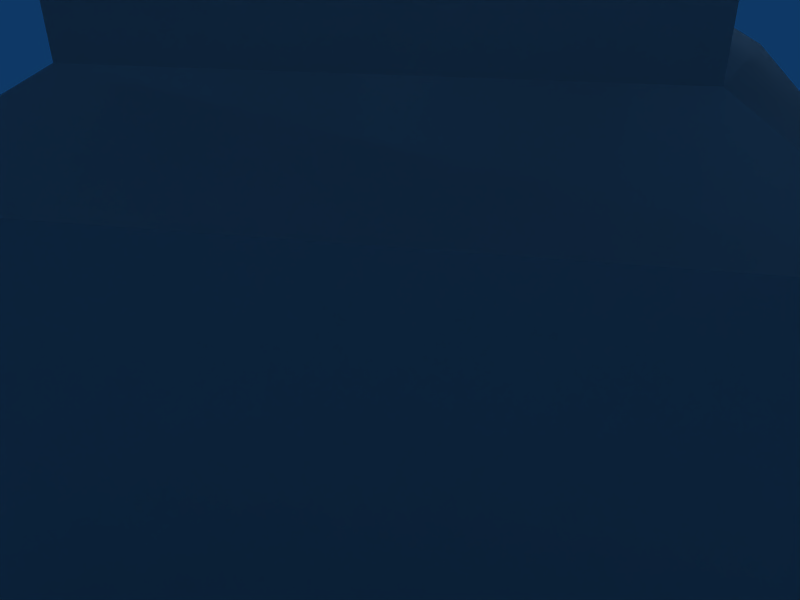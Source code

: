 # Source: grave4.blend  (saved by Blender 2.75.0; exported with 4.5.12 LTS)
import bpy
from mathutils import Matrix  # noqa: F401  (used for matrix-valued properties, if any)

bpy.ops.wm.read_factory_settings(use_empty=True)
scene = bpy.context.scene
scene.name = 'Scene'

# ---- collections
col_collection_1 = bpy.data.collections.new('Collection 1'); scene.collection.children.link(col_collection_1)

# ---- materials (node trees are filled in below, after node groups)
mat_material_003 = bpy.data.materials.new('Material.003')
mat_material_003.alpha_threshold = 0.0
mat_material_003.roughness = 0.5
mat_material_003.line_color = (0.0, 0.0, 0.0, 1.0)

# ---- material node trees

# ---- world
world_world = bpy.data.worlds.new('World'); scene.world = world_world
world_world.color = (0.05656, 0.2208, 0.4)
world_world.use_sun_shadow = False
world_world.sun_shadow_jitter_overblur = 0.0
world_world.cycles.sampling_method = 'MANUAL'
world_world.cycles.sample_map_resolution = 256

# ---- cameras
cam_camera = bpy.data.cameras.new('Camera')
cam_camera.passepartout_alpha = 0.2
cam_camera.clip_end = 100.0
cam_camera.lens = 35.0
cam_camera.sensor_width = 32.0
cam_camera.sensor_height = 18.0
cam_camera.ortho_scale = 7.314
cam_camera.show_passepartout = False
cam_camera.show_safe_areas = True
cam_camera.dof.focus_distance = 0.0
cam_camera.dof.aperture_fstop = 128.0

# ---- lights
light_spot_001 = bpy.data.lights.new('Spot.001', 'POINT')
light_spot_001.transmission_factor = 0.0
light_spot_001.cutoff_distance = 30.0
light_spot_001.energy = 100.0
light_spot_001.shadow_buffer_clip_start = 1.001
light_spot_001.shadow_soft_size = 1.0
light_spot_001.shadow_maximum_resolution = 0.006
light_spot_001.use_absolute_resolution = True
light_spot_001.cycles.use_multiple_importance_sampling = False
light_spot = bpy.data.lights.new('Spot', 'POINT')
light_spot.transmission_factor = 0.0
light_spot.cutoff_distance = 30.0
light_spot.energy = 100.0
light_spot.shadow_buffer_clip_start = 1.001
light_spot.shadow_soft_size = 1.0
light_spot.shadow_maximum_resolution = 0.006
light_spot.use_absolute_resolution = True
light_spot.cycles.use_multiple_importance_sampling = False

# ---- meshes
me_fogmeshgeom = bpy.data.meshes.new('FogMeshGeom')
me_fogmeshgeom.from_pydata([(-0.9914, -0.9914, 0.01892), (0.9914, -0.9914, 0.01892), (0.9914, 0.9914, 0.01892), (-0.9914, 0.9914, 0.01893), (-0.9901, -0.99, 1.101), (0.99, -0.99, 1.101), (0.99, 0.9901, 1.101), (-0.9901, 0.9901, 1.101), (-0.658, -0.658, 1.312), (0.658, -0.658, 1.312), (0.658, 0.658, 1.312), (-0.658, 0.658, 1.312), (-0.671, -0.671, 1.911), (0.671, -0.671, 1.911), (0.671, 0.671, 1.911), (-0.671, 0.671, 1.911), (-0.5321, -0.5321, 2.283), (0.5321, -0.5321, 2.283), (0.5321, 0.5321, 2.283), (-0.5321, 0.5321, 2.283), (-0.4519, -0.4519, 5.927), (0.4519, -0.4519, 5.927), (0.4519, 0.4519, 5.927), (-0.4519, 0.4519, 5.927), (-0.5123, -0.5123, 5.989), (0.5123, -0.5123, 5.989), (0.5123, 0.5123, 5.989), (-0.5123, 0.5123, 5.989), (-0.5092, -0.5092, 6.105), (0.5092, -0.5092, 6.105), (0.5092, 0.5092, 6.105), (-0.5092, 0.5092, 6.105), (-0.5435, -0.5435, 6.154), (0.5435, -0.5435, 6.154), (0.5435, 0.5435, 6.154), (-0.5435, 0.5435, 6.154), (-0.5534, -0.5534, 6.364), (0.5534, -0.5534, 6.364), (0.5534, 0.5534, 6.364), (-0.5534, 0.5534, 6.364), (-0.7153, -0.7153, 6.51), (0.7153, -0.7153, 6.51), (0.7153, 0.7153, 6.51), (-0.7153, 0.7153, 6.51), (-0.6809, -0.6809, 7.053), (0.6809, -0.6809, 7.053), (0.6809, 0.6809, 7.053), (-0.6809, 0.6809, 7.053), (-0.3603, -0.3603, 7.077), (0.3603, -0.3603, 7.077), (0.3603, 0.3603, 7.077), (-0.3603, 0.3603, 7.077), (-0.3489, -0.3489, 7.465), (0.3489, -0.3489, 7.465), (0.3489, 0.3489, 7.465), (-0.3489, 0.3489, 7.465), (-0.2687, -0.2687, 7.465), (0.2687, -0.2687, 7.465), (0.2687, 0.2687, 7.465), (-0.2687, 0.2687, 7.465), (-0.1771, -0.1771, 7.643), (0.1771, -0.1771, 7.643), (0.1771, 0.1771, 7.643), (-0.1771, 0.1771, 7.643), (-0.1428, -0.1428, 7.627), (0.1428, -0.1428, 7.627), (0.1428, 0.1428, 7.627), (-0.1428, 0.1428, 7.627), (-0.08552, -0.08554, 7.708), (0.08555, -0.08555, 7.708), (0.08554, 0.08552, 7.708), (-0.08552, 0.08552, 7.708)], [], [(4, 0, 1, 5), (2, 6, 5, 1), (3, 7, 6, 2), (0, 4, 7, 3), (5, 9, 8, 4), (6, 10, 9, 5), (7, 11, 10, 6), (4, 8, 11, 7), (9, 13, 12, 8), (10, 14, 13, 9), (11, 15, 14, 10), (8, 12, 15, 11), (13, 17, 16, 12), (14, 18, 17, 13), (15, 19, 18, 14), (12, 16, 19, 15), (17, 21, 20, 16), (18, 22, 21, 17), (19, 23, 22, 18), (16, 20, 23, 19), (21, 25, 24, 20), (22, 26, 25, 21), (23, 27, 26, 22), (20, 24, 27, 23), (25, 29, 28, 24), (26, 30, 29, 25), (27, 31, 30, 26), (24, 28, 31, 27), (29, 33, 32, 28), (30, 34, 33, 29), (31, 35, 34, 30), (28, 32, 35, 31), (33, 37, 36, 32), (34, 38, 37, 33), (35, 39, 38, 34), (32, 36, 39, 35), (37, 41, 40, 36), (38, 42, 41, 37), (39, 43, 42, 38), (36, 40, 43, 39), (41, 45, 44, 40), (42, 46, 45, 41), (43, 47, 46, 42), (40, 44, 47, 43), (45, 49, 48, 44), (46, 50, 49, 45), (47, 51, 50, 46), (44, 48, 51, 47), (49, 53, 52, 48), (50, 54, 53, 49), (51, 55, 54, 50), (48, 52, 55, 51), (53, 57, 56, 52), (54, 58, 57, 53), (55, 59, 58, 54), (52, 56, 59, 55), (57, 61, 60, 56), (58, 62, 61, 57), (59, 63, 62, 58), (56, 60, 63, 59), (61, 65, 64, 60), (62, 66, 65, 61), (63, 67, 66, 62), (60, 64, 67, 63), (65, 69, 68, 64), (66, 70, 69, 65), (67, 71, 70, 66), (64, 68, 71, 67), (0, 3, 2, 1), (68, 69, 70, 71)])
_uv = me_fogmeshgeom.uv_layers.new(name='UVTex')
_uv.uv.foreach_set('vector', [0.8186, 0.5141, 0.6814, 0.5147, 0.6807, 0.2576, 0.8178, 0.2573, 0.6814, 0.0, 0.8186, 0.0006045, 0.8178, 0.2573, 0.6807, 0.2571, 0.7616, 0.5997, 0.8987, 0.5994, 0.8995, 0.8561, 0.7624, 0.8567, 0.3733, 0.5994, 0.5105, 0.6, 0.5097, 0.8567, 0.3726, 0.8565, 0.5105, 0.8561, 0.5526, 0.8131, 0.7195, 0.8131, 0.7616, 0.8561, 0.5105, 0.5994, 0.5526, 0.6424, 0.5526, 0.8131, 0.5105, 0.8561, 0.7616, 0.5994, 0.7195, 0.6424, 0.5526, 0.6424, 0.5105, 0.5994, 0.7616, 0.8561, 0.7195, 0.8131, 0.7195, 0.6424, 0.7616, 0.5994, 0.001417, 0.5989, 0.0, 0.5213, 0.1702, 0.5218, 0.1683, 0.5994, 0.3385, 0.0, 0.3403, 0.07756, 0.1702, 0.07809, 0.1716, 0.0005235, 0.6788, 0.0, 0.6807, 0.07756, 0.5105, 0.07809, 0.5119, 0.0005235, 0.3418, 0.5989, 0.3403, 0.5213, 0.5105, 0.5218, 0.5086, 0.5994, 0.0, 0.5213, 0.01777, 0.4724, 0.1527, 0.4728, 0.1702, 0.5218, 0.3403, 0.07756, 0.3229, 0.1266, 0.1879, 0.127, 0.1702, 0.07809, 0.6807, 0.07756, 0.6632, 0.1266, 0.5283, 0.127, 0.5105, 0.07809, 0.3403, 0.5213, 0.3581, 0.4724, 0.493, 0.4728, 0.5105, 0.5218, 0.01777, 0.4724, 0.02934, 0.0, 0.144, 0.0003595, 0.1527, 0.4728, 0.3229, 0.1266, 0.3141, 0.599, 0.1995, 0.5994, 0.1879, 0.127, 0.6632, 0.1266, 0.6545, 0.599, 0.5398, 0.5994, 0.5283, 0.127, 0.3581, 0.4724, 0.3697, 0.0, 0.4843, 0.0003595, 0.493, 0.4728, 0.8263, 0.5679, 0.8186, 0.5757, 0.8186, 0.4428, 0.8263, 0.4507, 0.9409, 0.5679, 0.9485, 0.5757, 0.8186, 0.5757, 0.8263, 0.5679, 0.9409, 0.4507, 0.9485, 0.4428, 0.9485, 0.5757, 0.9409, 0.5679, 0.8263, 0.4507, 0.8186, 0.4428, 0.9485, 0.4428, 0.9409, 0.4507, 0.5586, 0.8613, 0.5732, 0.8618, 0.5728, 0.9938, 0.5582, 0.9942, 0.2037, 0.862, 0.2184, 0.8623, 0.2188, 0.9944, 0.2041, 0.9948, 0.6254, 0.8616, 0.6401, 0.862, 0.6405, 0.994, 0.6258, 0.9945, 0.5109, 0.8613, 0.5256, 0.8618, 0.5252, 0.9938, 0.5105, 0.9942, 0.5732, 0.8618, 0.5792, 0.8573, 0.5788, 0.9983, 0.5728, 0.9938, 0.2184, 0.8623, 0.2244, 0.8579, 0.2248, 0.9988, 0.2188, 0.9944, 0.6401, 0.862, 0.6461, 0.8575, 0.6465, 0.9985, 0.6405, 0.994, 0.5256, 0.8618, 0.5316, 0.8573, 0.5311, 0.9983, 0.5252, 0.9938, 0.5792, 0.8573, 0.6059, 0.8561, 0.6054, 0.9997, 0.5788, 0.9983, 0.2244, 0.8579, 0.251, 0.8565, 0.2514, 1.0, 0.2248, 0.9988, 0.6461, 0.8575, 0.6727, 0.8561, 0.6731, 0.9997, 0.6465, 0.9985, 0.5316, 0.8573, 0.5582, 0.8561, 0.5578, 0.9997, 0.5311, 0.9983, 0.8391, 0.4218, 0.8186, 0.4428, 0.8186, 0.2573, 0.8391, 0.2783, 0.9795, 0.4218, 1.0, 0.4428, 0.8186, 0.4428, 0.8391, 0.4218, 0.9795, 0.2783, 1.0, 0.2573, 1.0, 0.4428, 0.9795, 0.4218, 0.8391, 0.2783, 0.8186, 0.2573, 1.0, 0.2573, 0.9795, 0.2783, 0.9001, 0.5994, 0.969, 0.6041, 0.9685, 0.7806, 0.8995, 0.7849, 0.8995, 0.7849, 0.9685, 0.7891, 0.969, 0.9657, 0.9001, 0.9704, 0.2708, 0.7849, 0.3398, 0.7891, 0.3403, 0.9657, 0.2714, 0.9704, 0.2714, 0.5994, 0.3403, 0.6041, 0.3398, 0.7806, 0.2708, 0.7849, 0.8186, 0.2573, 0.8593, 0.2158, 0.9506, 0.2158, 0.9913, 0.2573, 0.8186, 0.08077, 0.8593, 0.1223, 0.8593, 0.2158, 0.8186, 0.2573, 0.9913, 0.08077, 0.9506, 0.1223, 0.8593, 0.1223, 0.8186, 0.08077, 0.9913, 0.2573, 0.9506, 0.2158, 0.9506, 0.1223, 0.9913, 0.08077, 0.04985, 0.8565, 0.09914, 0.8581, 0.09887, 0.9486, 0.04957, 0.9499, 0.1046, 0.8565, 0.1539, 0.8578, 0.1542, 0.9483, 0.1049, 0.9499, 0.1542, 0.8565, 0.2035, 0.8578, 0.2037, 0.9483, 0.1544, 0.9499, 0.0002804, 0.8565, 0.04957, 0.8581, 0.0493, 0.9486, 0.0, 0.9499, 0.6731, 0.9466, 0.6833, 0.9362, 0.7514, 0.9362, 0.7616, 0.9466, 0.6731, 0.8561, 0.6833, 0.8665, 0.6833, 0.9362, 0.6731, 0.9466, 0.7616, 0.8561, 0.7514, 0.8665, 0.6833, 0.8665, 0.6731, 0.8561, 0.7616, 0.9466, 0.7514, 0.9362, 0.7514, 0.8665, 0.7616, 0.8561, 0.7258, 0.5147, 0.7488, 0.5266, 0.7486, 0.5726, 0.7256, 0.5844, 0.7488, 0.5147, 0.7718, 0.5265, 0.772, 0.5724, 0.749, 0.5844, 0.3405, 0.6691, 0.3635, 0.681, 0.3634, 0.727, 0.3403, 0.7388, 0.3403, 0.5994, 0.3634, 0.6112, 0.3635, 0.6571, 0.3405, 0.6691, 0.6807, 0.5606, 0.685, 0.5562, 0.7212, 0.5562, 0.7256, 0.5606, 0.6807, 0.5147, 0.685, 0.5191, 0.685, 0.5562, 0.6807, 0.5606, 0.7256, 0.5147, 0.7212, 0.5191, 0.685, 0.5191, 0.6807, 0.5147, 0.7256, 0.5606, 0.7212, 0.5562, 0.7212, 0.5191, 0.7256, 0.5147, 0.2514, 0.6734, 0.262, 0.6808, 0.262, 0.703, 0.2515, 0.7105, 0.7025, 0.5624, 0.713, 0.5698, 0.7129, 0.592, 0.7024, 0.5994, 0.2515, 0.6364, 0.262, 0.6439, 0.262, 0.6661, 0.2514, 0.6734, 0.2514, 0.5994, 0.262, 0.6068, 0.262, 0.629, 0.2515, 0.6364, 0.0, 0.5994, 0.2514, 0.5994, 0.2514, 0.8565, 7.558e-09, 0.8565, 0.6807, 0.5994, 0.6807, 0.5772, 0.7024, 0.5772, 0.7024, 0.5994])
me_fogmeshgeom.use_remesh_preserve_volume = False
me_fogmeshgeom.use_remesh_preserve_attributes = False
me_fogmeshgeom.use_mirror_vertex_groups = False
me_fogmeshgeom.update()
me_grave4 = bpy.data.meshes.new('grave4')
me_grave4.from_pydata([(-0.9914, -0.9914, 0.01892), (0.9914, -0.9914, 0.01892), (0.9914, 0.9914, 0.01892), (-0.9914, 0.9914, 0.01893), (-0.9901, -0.99, 1.101), (0.99, -0.99, 1.101), (0.99, 0.9901, 1.101), (-0.9901, 0.9901, 1.101), (-0.658, -0.658, 1.312), (0.658, -0.658, 1.312), (0.658, 0.658, 1.312), (-0.658, 0.658, 1.312), (-0.671, -0.671, 1.911), (0.671, -0.671, 1.911), (0.671, 0.671, 1.911), (-0.671, 0.671, 1.911), (-0.5321, -0.5321, 2.283), (0.5321, -0.5321, 2.283), (0.5321, 0.5321, 2.283), (-0.5321, 0.5321, 2.283), (-0.4519, -0.4519, 5.927), (0.4519, -0.4519, 5.927), (0.4519, 0.4519, 5.927), (-0.4519, 0.4519, 5.927), (-0.5123, -0.5123, 5.989), (0.5123, -0.5123, 5.989), (0.5123, 0.5123, 5.989), (-0.5123, 0.5123, 5.989), (-0.5092, -0.5092, 6.105), (0.5092, -0.5092, 6.105), (0.5092, 0.5092, 6.105), (-0.5092, 0.5092, 6.105), (-0.5435, -0.5435, 6.154), (0.5435, -0.5435, 6.154), (0.5435, 0.5435, 6.154), (-0.5435, 0.5435, 6.154), (-0.5534, -0.5534, 6.364), (0.5534, -0.5534, 6.364), (0.5534, 0.5534, 6.364), (-0.5534, 0.5534, 6.364), (-0.7153, -0.7153, 6.51), (0.7153, -0.7153, 6.51), (0.7153, 0.7153, 6.51), (-0.7153, 0.7153, 6.51), (-0.6809, -0.6809, 7.053), (0.6809, -0.6809, 7.053), (0.6809, 0.6809, 7.053), (-0.6809, 0.6809, 7.053), (-0.3603, -0.3603, 7.077), (0.3603, -0.3603, 7.077), (0.3603, 0.3603, 7.077), (-0.3603, 0.3603, 7.077), (-0.3489, -0.3489, 7.465), (0.3489, -0.3489, 7.465), (0.3489, 0.3489, 7.465), (-0.3489, 0.3489, 7.465), (-0.2687, -0.2687, 7.465), (0.2687, -0.2687, 7.465), (0.2687, 0.2687, 7.465), (-0.2687, 0.2687, 7.465), (-0.1771, -0.1771, 7.643), (0.1771, -0.1771, 7.643), (0.1771, 0.1771, 7.643), (-0.1771, 0.1771, 7.643), (-0.1428, -0.1428, 7.627), (0.1428, -0.1428, 7.627), (0.1428, 0.1428, 7.627), (-0.1428, 0.1428, 7.627), (-0.08552, -0.08554, 7.708), (0.08555, -0.08555, 7.708), (0.08554, 0.08552, 7.708), (-0.08552, 0.08552, 7.708)], [], [(4, 0, 1, 5), (2, 6, 5, 1), (3, 7, 6, 2), (0, 4, 7, 3), (5, 9, 8, 4), (6, 10, 9, 5), (7, 11, 10, 6), (4, 8, 11, 7), (9, 13, 12, 8), (10, 14, 13, 9), (11, 15, 14, 10), (8, 12, 15, 11), (13, 17, 16, 12), (14, 18, 17, 13), (15, 19, 18, 14), (12, 16, 19, 15), (17, 21, 20, 16), (18, 22, 21, 17), (19, 23, 22, 18), (16, 20, 23, 19), (21, 25, 24, 20), (22, 26, 25, 21), (23, 27, 26, 22), (20, 24, 27, 23), (25, 29, 28, 24), (26, 30, 29, 25), (27, 31, 30, 26), (24, 28, 31, 27), (29, 33, 32, 28), (30, 34, 33, 29), (31, 35, 34, 30), (28, 32, 35, 31), (33, 37, 36, 32), (34, 38, 37, 33), (35, 39, 38, 34), (32, 36, 39, 35), (37, 41, 40, 36), (38, 42, 41, 37), (39, 43, 42, 38), (36, 40, 43, 39), (41, 45, 44, 40), (42, 46, 45, 41), (43, 47, 46, 42), (40, 44, 47, 43), (45, 49, 48, 44), (46, 50, 49, 45), (47, 51, 50, 46), (44, 48, 51, 47), (49, 53, 52, 48), (50, 54, 53, 49), (51, 55, 54, 50), (48, 52, 55, 51), (53, 57, 56, 52), (54, 58, 57, 53), (55, 59, 58, 54), (52, 56, 59, 55), (57, 61, 60, 56), (58, 62, 61, 57), (59, 63, 62, 58), (56, 60, 63, 59), (61, 65, 64, 60), (62, 66, 65, 61), (63, 67, 66, 62), (60, 64, 67, 63), (65, 69, 68, 64), (66, 70, 69, 65), (67, 71, 70, 66), (64, 68, 71, 67), (0, 3, 2, 1), (68, 69, 70, 71)])
_uv = me_grave4.uv_layers.new(name='UVTex')
_uv.uv.foreach_set('vector', [0.8186, 0.5141, 0.6814, 0.5147, 0.6807, 0.2576, 0.8178, 0.2573, 0.6814, 0.0, 0.8186, 0.0006045, 0.8178, 0.2573, 0.6807, 0.2571, 0.7616, 0.5997, 0.8987, 0.5994, 0.8995, 0.8561, 0.7624, 0.8567, 0.3733, 0.5994, 0.5105, 0.6, 0.5097, 0.8567, 0.3726, 0.8565, 0.5105, 0.8561, 0.5526, 0.8131, 0.7195, 0.8131, 0.7616, 0.8561, 0.5105, 0.5994, 0.5526, 0.6424, 0.5526, 0.8131, 0.5105, 0.8561, 0.7616, 0.5994, 0.7195, 0.6424, 0.5526, 0.6424, 0.5105, 0.5994, 0.7616, 0.8561, 0.7195, 0.8131, 0.7195, 0.6424, 0.7616, 0.5994, 0.001417, 0.5989, 0.0, 0.5213, 0.1702, 0.5218, 0.1683, 0.5994, 0.3385, 0.0, 0.3403, 0.07756, 0.1702, 0.07809, 0.1716, 0.0005235, 0.6788, 0.0, 0.6807, 0.07756, 0.5105, 0.07809, 0.5119, 0.0005235, 0.3418, 0.5989, 0.3403, 0.5213, 0.5105, 0.5218, 0.5086, 0.5994, 0.0, 0.5213, 0.01777, 0.4724, 0.1527, 0.4728, 0.1702, 0.5218, 0.3403, 0.07756, 0.3229, 0.1266, 0.1879, 0.127, 0.1702, 0.07809, 0.6807, 0.07756, 0.6632, 0.1266, 0.5283, 0.127, 0.5105, 0.07809, 0.3403, 0.5213, 0.3581, 0.4724, 0.493, 0.4728, 0.5105, 0.5218, 0.01777, 0.4724, 0.02934, 0.0, 0.144, 0.0003595, 0.1527, 0.4728, 0.3229, 0.1266, 0.3141, 0.599, 0.1995, 0.5994, 0.1879, 0.127, 0.6632, 0.1266, 0.6545, 0.599, 0.5398, 0.5994, 0.5283, 0.127, 0.3581, 0.4724, 0.3697, 0.0, 0.4843, 0.0003595, 0.493, 0.4728, 0.8263, 0.5679, 0.8186, 0.5757, 0.8186, 0.4428, 0.8263, 0.4507, 0.9409, 0.5679, 0.9485, 0.5757, 0.8186, 0.5757, 0.8263, 0.5679, 0.9409, 0.4507, 0.9485, 0.4428, 0.9485, 0.5757, 0.9409, 0.5679, 0.8263, 0.4507, 0.8186, 0.4428, 0.9485, 0.4428, 0.9409, 0.4507, 0.5586, 0.8613, 0.5732, 0.8618, 0.5728, 0.9938, 0.5582, 0.9942, 0.2037, 0.862, 0.2184, 0.8623, 0.2188, 0.9944, 0.2041, 0.9948, 0.6254, 0.8616, 0.6401, 0.862, 0.6405, 0.994, 0.6258, 0.9945, 0.5109, 0.8613, 0.5256, 0.8618, 0.5252, 0.9938, 0.5105, 0.9942, 0.5732, 0.8618, 0.5792, 0.8573, 0.5788, 0.9983, 0.5728, 0.9938, 0.2184, 0.8623, 0.2244, 0.8579, 0.2248, 0.9988, 0.2188, 0.9944, 0.6401, 0.862, 0.6461, 0.8575, 0.6465, 0.9985, 0.6405, 0.994, 0.5256, 0.8618, 0.5316, 0.8573, 0.5311, 0.9983, 0.5252, 0.9938, 0.5792, 0.8573, 0.6059, 0.8561, 0.6054, 0.9997, 0.5788, 0.9983, 0.2244, 0.8579, 0.251, 0.8565, 0.2514, 1.0, 0.2248, 0.9988, 0.6461, 0.8575, 0.6727, 0.8561, 0.6731, 0.9997, 0.6465, 0.9985, 0.5316, 0.8573, 0.5582, 0.8561, 0.5578, 0.9997, 0.5311, 0.9983, 0.8391, 0.4218, 0.8186, 0.4428, 0.8186, 0.2573, 0.8391, 0.2783, 0.9795, 0.4218, 1.0, 0.4428, 0.8186, 0.4428, 0.8391, 0.4218, 0.9795, 0.2783, 1.0, 0.2573, 1.0, 0.4428, 0.9795, 0.4218, 0.8391, 0.2783, 0.8186, 0.2573, 1.0, 0.2573, 0.9795, 0.2783, 0.9001, 0.5994, 0.969, 0.6041, 0.9685, 0.7806, 0.8995, 0.7849, 0.8995, 0.7849, 0.9685, 0.7891, 0.969, 0.9657, 0.9001, 0.9704, 0.2708, 0.7849, 0.3398, 0.7891, 0.3403, 0.9657, 0.2714, 0.9704, 0.2714, 0.5994, 0.3403, 0.6041, 0.3398, 0.7806, 0.2708, 0.7849, 0.8186, 0.2573, 0.8593, 0.2158, 0.9506, 0.2158, 0.9913, 0.2573, 0.8186, 0.08077, 0.8593, 0.1223, 0.8593, 0.2158, 0.8186, 0.2573, 0.9913, 0.08077, 0.9506, 0.1223, 0.8593, 0.1223, 0.8186, 0.08077, 0.9913, 0.2573, 0.9506, 0.2158, 0.9506, 0.1223, 0.9913, 0.08077, 0.04985, 0.8565, 0.09914, 0.8581, 0.09887, 0.9486, 0.04957, 0.9499, 0.1046, 0.8565, 0.1539, 0.8578, 0.1542, 0.9483, 0.1049, 0.9499, 0.1542, 0.8565, 0.2035, 0.8578, 0.2037, 0.9483, 0.1544, 0.9499, 0.0002804, 0.8565, 0.04957, 0.8581, 0.0493, 0.9486, 0.0, 0.9499, 0.6731, 0.9466, 0.6833, 0.9362, 0.7514, 0.9362, 0.7616, 0.9466, 0.6731, 0.8561, 0.6833, 0.8665, 0.6833, 0.9362, 0.6731, 0.9466, 0.7616, 0.8561, 0.7514, 0.8665, 0.6833, 0.8665, 0.6731, 0.8561, 0.7616, 0.9466, 0.7514, 0.9362, 0.7514, 0.8665, 0.7616, 0.8561, 0.7258, 0.5147, 0.7488, 0.5266, 0.7486, 0.5726, 0.7256, 0.5844, 0.7488, 0.5147, 0.7718, 0.5265, 0.772, 0.5724, 0.749, 0.5844, 0.3405, 0.6691, 0.3635, 0.681, 0.3634, 0.727, 0.3403, 0.7388, 0.3403, 0.5994, 0.3634, 0.6112, 0.3635, 0.6571, 0.3405, 0.6691, 0.6807, 0.5606, 0.685, 0.5562, 0.7212, 0.5562, 0.7256, 0.5606, 0.6807, 0.5147, 0.685, 0.5191, 0.685, 0.5562, 0.6807, 0.5606, 0.7256, 0.5147, 0.7212, 0.5191, 0.685, 0.5191, 0.6807, 0.5147, 0.7256, 0.5606, 0.7212, 0.5562, 0.7212, 0.5191, 0.7256, 0.5147, 0.2514, 0.6734, 0.262, 0.6808, 0.262, 0.703, 0.2515, 0.7105, 0.7025, 0.5624, 0.713, 0.5698, 0.7129, 0.592, 0.7024, 0.5994, 0.2515, 0.6364, 0.262, 0.6439, 0.262, 0.6661, 0.2514, 0.6734, 0.2514, 0.5994, 0.262, 0.6068, 0.262, 0.629, 0.2515, 0.6364, 0.0, 0.5994, 0.2514, 0.5994, 0.2514, 0.8565, 7.558e-09, 0.8565, 0.6807, 0.5994, 0.6807, 0.5772, 0.7024, 0.5772, 0.7024, 0.5994])
me_grave4.materials.append(mat_material_003)
me_grave4.use_remesh_preserve_volume = False
me_grave4.use_remesh_preserve_attributes = False
me_grave4.use_mirror_vertex_groups = False
me_grave4.update()

# ---- objects
ob_fogmesh = bpy.data.objects.new('FogMesh', me_fogmeshgeom)
ob_grave4 = bpy.data.objects.new('grave4', me_grave4)
ob_lamp_001 = bpy.data.objects.new('Lamp.001', light_spot_001)
ob_lamp = bpy.data.objects.new('Lamp', light_spot)
ob_camera = bpy.data.objects.new('Camera', cam_camera)

# ---- transforms, parenting, visibility, modifiers, constraints
ob_fogmesh.location = (0.0, 0.0, 0.0)
ob_fogmesh.lock_rotations_4d = False
ob_fogmesh.empty_display_type = 'ARROWS'
ob_fogmesh.lineart.crease_threshold = 0.0
ob_grave4.location = (0.0, 0.0, 0.0)
ob_grave4.lock_rotations_4d = False
ob_grave4.empty_display_type = 'ARROWS'
ob_grave4.lineart.crease_threshold = 0.0
ob_lamp_001.location = (0.5307, 2.459, 3.929)
ob_lamp_001.rotation_euler = (0.6503, 0.05522, 1.866)
ob_lamp_001.lock_rotations_4d = False
ob_lamp_001.empty_display_type = 'ARROWS'
ob_lamp_001.color = (0.0, 0.0, 0.0, 0.0)
ob_lamp_001.lineart.crease_threshold = 0.0
ob_lamp.location = (0.8304, -5.989, 5.904)
ob_lamp.rotation_euler = (0.6503, 0.05522, 1.866)
ob_lamp.lock_rotations_4d = False
ob_lamp.empty_display_type = 'ARROWS'
ob_lamp.color = (0.0, 0.0, 0.0, 0.0)
ob_lamp.lineart.crease_threshold = 0.0
ob_camera.location = (0.4272, -2.298, 1.67)
ob_camera.rotation_euler = (1.109, 0.01082, 0.2108)
ob_camera.lock_rotations_4d = False
ob_camera.empty_display_type = 'ARROWS'
ob_camera.color = (0.0, 0.0, 0.0, 0.0)
ob_camera.display_type = 'WIRE'
ob_camera.lineart.crease_threshold = 0.0

# ---- collection membership
col_collection_1.objects.link(ob_fogmesh)
col_collection_1.objects.link(ob_grave4)
col_collection_1.objects.link(ob_lamp_001)
col_collection_1.objects.link(ob_lamp)
col_collection_1.objects.link(ob_camera)

# ---- scene / render settings (as saved in the file)
scene.camera = ob_camera
scene.frame_start = 1; scene.frame_end = 250; scene.frame_set(1)
scene.render.engine = 'BLENDER_EEVEE_NEXT'
scene.render.image_settings.file_format = 'JPEG'
scene.render.image_settings.color_mode = 'RGB'
scene.render.image_settings.compression = 90
scene.render.resolution_x = 800
scene.render.resolution_y = 600
scene.render.pixel_aspect_x = 100.0
scene.render.pixel_aspect_y = 100.0
scene.render.fps = 25
scene.render.dither_intensity = 0.0
scene.render.use_compositing = False
scene.render.use_sequencer = False
scene.render.bake_margin = 2
scene.render.bake_bias = 0.0
scene.render.use_stamp_time = False
scene.render.use_stamp_date = False
scene.render.use_stamp_frame = False
scene.render.use_stamp_camera = False
scene.render.use_stamp_scene = False
scene.render.use_stamp_filename = False
scene.render.use_stamp_render_time = False
scene.render.stamp_font_size = 0
scene.cycles.use_denoising = False
scene.cycles.samples = 10
scene.cycles.sampling_pattern = 'TABULATED_SOBOL'
scene.cycles.light_sampling_threshold = 0.0
scene.cycles.use_adaptive_sampling = False
scene.cycles.use_light_tree = False
scene.cycles.blur_glossy = 0.0
scene.cycles.volume_bounces = 1
scene.cycles.pixel_filter_type = 'GAUSSIAN'
scene.cycles.sample_clamp_indirect = 0.0
scene.view_settings.view_transform = 'Raw'
bpy.context.view_layer.update()
